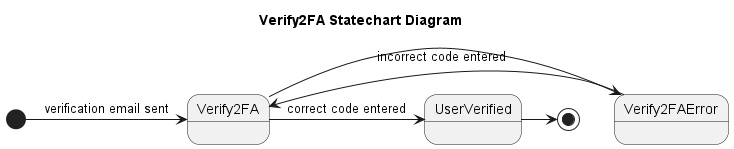

The diagram above was rendered by PlantUML. Its source (embedded in the PNG):
@startuml
title Verify2FA Statechart Diagram
[*] -> Verify2FA : verification email sent
Verify2FA -> Verify2FAError : incorrect code entered
Verify2FA <- Verify2FAError
Verify2FA -> UserVerified : correct code entered
UserVerified -> [*]

@enduml